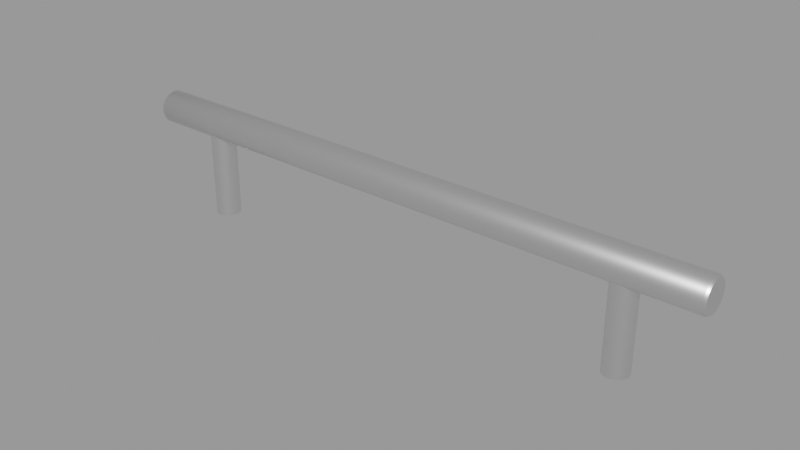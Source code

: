 # Source: kallror-213mm-handle_3f90408a-03ad-48e9-a826-88db382dd25d.blend  (saved by Blender 3.6.11; exported with 4.5.12 LTS)
import bpy
from mathutils import Matrix  # noqa: F401  (used for matrix-valued properties, if any)

bpy.ops.wm.read_factory_settings(use_empty=True)
scene = bpy.context.scene
scene.name = 'upload'

# ---- collections
col_kallror_213mm_handle = bpy.data.collections.new('KALLROR 213mm Handle'); scene.collection.children.link(col_kallror_213mm_handle)

# ---- materials (node trees are filled in below, after node groups)
mat_kallr_r = bpy.data.materials.new('KALLRÖR')
mat_kallr_r.use_transparent_shadow = False

# ---- node groups
ng_auto_smooth = bpy.data.node_groups.new('Auto Smooth', 'GeometryNodeTree')
_s = ng_auto_smooth.interface.new_socket(name='Geometry', in_out='OUTPUT', socket_type='NodeSocketGeometry')
_s = ng_auto_smooth.interface.new_socket(name='Geometry', in_out='INPUT', socket_type='NodeSocketGeometry')
_s = ng_auto_smooth.interface.new_socket(name='Angle', in_out='INPUT', socket_type='NodeSocketFloat')
_s.subtype = 'ANGLE'
_s.min_value = 0.0
_s.max_value = 3.142
ng_auto_smooth.is_modifier = True
_N = ng_auto_smooth.nodes; _L = ng_auto_smooth.links
n0 = _N.new('NodeGroupOutput'); n0.name = 'Group Output'; n0.location = (480, -100)
n1 = _N.new('NodeGroupInput'); n1.name = 'Group Input'; n1.location = (-420, -300)
n2 = _N.new('NodeGroupInput'); n2.name = 'Group Input.001'; n2.location = (-60, -100)
n3 = _N.new('GeometryNodeSetShadeSmooth'); n3.name = 'Set Shade Smooth'; n3.location = (120, -100)
n3.domain = 'EDGE'
n4 = _N.new('GeometryNodeSetShadeSmooth'); n4.name = 'Set Shade Smooth.001'; n4.location = (300, -100)
n5 = _N.new('GeometryNodeInputMeshEdgeAngle'); n5.name = 'Edge Angle'; n5.location = (-420, -220)
n6 = _N.new('GeometryNodeInputEdgeSmooth'); n6.name = 'Is Edge Smooth'; n6.location = (-60, -160)
n7 = _N.new('GeometryNodeInputShadeSmooth'); n7.name = 'Is Face Smooth'; n7.location = (-240, -340)
n8 = _N.new('FunctionNodeBooleanMath'); n8.name = 'Boolean Math'; n8.location = (-60, -220)
n9 = _N.new('FunctionNodeCompare'); n9.name = 'Compare'; n9.location = (-240, -180)
n9.operation = 'LESS_EQUAL'
_L.new(n5.outputs[0], n9.inputs[0])
_L.new(n4.outputs[0], n0.inputs[0])
_L.new(n1.outputs[1], n9.inputs[1])
_L.new(n9.outputs[0], n8.inputs[0])
_L.new(n7.outputs[0], n8.inputs[1])
_L.new(n2.outputs[0], n3.inputs[0])
_L.new(n6.outputs[0], n3.inputs[1])
_L.new(n3.outputs[0], n4.inputs[0])
_L.new(n8.outputs[0], n3.inputs[2])
n0.is_active_output = True

# ---- material node trees
mat_kallr_r.use_nodes = True; mat_kallr_r.node_tree.nodes.clear()
_N = mat_kallr_r.node_tree.nodes; _L = mat_kallr_r.node_tree.links
n0 = _N.new('ShaderNodeOutputMaterial'); n0.name = 'Material Output'; n0.location = (330, 382)
n1 = _N.new('ShaderNodeBsdfPrincipled'); n1.name = 'Principled BSDF.001'; n1.location = (32, 329)
n1.label = 'Stainless_steel'
n1.distribution = 'GGX'
n1.subsurface_method = 'RANDOM_WALK_SKIN'
n1.inputs[0].default_value = (0.8488, 0.8488, 0.8488, 1.0)
n1.inputs[1].default_value = 1.0
n1.inputs[2].default_value = 0.3773
n1.inputs[3].default_value = 1.45
n1.inputs[27].default_value = (0.0, 0.0, 0.0, 1.0)
n1.inputs[28].default_value = 1.0
_L.new(n1.outputs[0], n0.inputs[0])
n0.is_active_output = True

# ---- meshes
me_cylinder_040 = bpy.data.meshes.new('Cylinder.040')
me_cylinder_040.from_pydata([(-3.691e-10, -5.259e-09, 0.008444), (-2.863e-10, -0.001162, 0.008557), (-2.167e-10, -0.00228, 0.008895), (-1.629e-10, -0.00331, 0.009442), (-1.269e-10, -0.004213, 0.01018), (-1.102e-10, -0.004953, 0.01108), (-1.135e-10, -0.005504, 0.0121), (-1.365e-10, -0.005843, 0.01321), (-1.784e-10, -0.005957, 0.01437), (-2.375e-10, -0.005843, 0.01553), (-3.117e-10, -0.005504, 0.01664), (-3.981e-10, -0.004953, 0.01766), (-4.933e-10, -0.004213, 0.01856), (-5.936e-10, -0.00331, 0.0193), (-6.953e-10, -0.00228, 0.01985), (-7.945e-10, -0.001162, 0.02018), (-8.872e-10, -9.118e-09, 0.0203), (-9.699e-10, 0.001162, 0.02018), (-1.04e-09, 0.00228, 0.01985), (-1.093e-09, 0.00331, 0.0193), (-1.129e-09, 0.004213, 0.01856), (-1.146e-09, 0.004953, 0.01766), (-1.143e-09, 0.005504, 0.01664), (-1.12e-09, 0.005843, 0.01553), (-1.078e-09, 0.005957, 0.01437), (-1.019e-09, 0.005843, 0.01321), (-9.445e-10, 0.005504, 0.0121), (-8.582e-10, 0.004953, 0.01108), (-7.63e-10, 0.004213, 0.01018), (-6.626e-10, 0.00331, 0.009442), (-5.609e-10, 0.00228, 0.008895), (-4.618e-10, 0.001162, 0.008557), (-0.1065, 0.001047, 0.009138), (-0.1055, 0.001162, 0.008557), (-0.1065, 0.002054, 0.009442), (-0.1055, 0.00228, 0.008895), (-0.1065, 0.002982, 0.009935), (-0.1055, 0.00331, 0.009442), (-0.1065, 0.003795, 0.0106), (-0.1055, 0.004213, 0.01018), (-0.1065, 0.004462, 0.01141), (-0.1055, 0.004953, 0.01108), (-0.1065, 0.004957, 0.01233), (-0.1055, 0.005504, 0.0121), (-0.1065, 0.005262, 0.01333), (-0.1055, 0.005843, 0.01321), (-0.1065, 0.005365, 0.01437), (-0.1055, 0.005957, 0.01437), (-0.1065, 0.005262, 0.01541), (-0.1055, 0.005843, 0.01553), (-0.1065, 0.004957, 0.01641), (-0.1055, 0.005504, 0.01664), (-0.1065, 0.004462, 0.01733), (-0.1055, 0.004953, 0.01766), (-0.1065, 0.003795, 0.01814), (-0.1055, 0.004213, 0.01856), (-0.1065, 0.002982, 0.0188), (-0.1055, 0.00331, 0.0193), (-0.1065, 0.002054, 0.0193), (-0.1055, 0.00228, 0.01985), (-0.1065, 0.001047, 0.0196), (-0.1055, 0.001162, 0.02018), (-0.1065, -1.18e-08, 0.0197), (-0.1055, -1.193e-08, 0.0203), (-0.1065, -0.001047, 0.0196), (-0.1055, -0.001162, 0.02018), (-0.1065, -0.002054, 0.0193), (-0.1055, -0.00228, 0.01985), (-0.1065, -0.002982, 0.0188), (-0.1055, -0.00331, 0.0193), (-0.1065, -0.003795, 0.01814), (-0.1055, -0.004213, 0.01856), (-0.1065, -0.004462, 0.01733), (-0.1055, -0.004953, 0.01766), (-0.1065, -0.004957, 0.01641), (-0.1055, -0.005504, 0.01664), (-0.1065, -0.005262, 0.01541), (-0.1055, -0.005843, 0.01553), (-0.1065, -0.005365, 0.01437), (-0.1055, -0.005957, 0.01437), (-0.1065, -0.005262, 0.01333), (-0.1055, -0.005843, 0.01321), (-0.1065, -0.004957, 0.01233), (-0.1055, -0.005504, 0.0121), (-0.1065, -0.004462, 0.01141), (-0.1055, -0.004953, 0.01108), (-0.1065, -0.003795, 0.0106), (-0.1055, -0.004213, 0.01018), (-0.1065, -0.002982, 0.009935), (-0.1055, -0.00331, 0.009442), (-0.1065, -0.002054, 0.009442), (-0.1055, -0.00228, 0.008895), (-0.1055, -0.001162, 0.008557), (-0.1065, -0.001047, 0.009138), (-0.1065, -8.339e-09, 0.009036), (-0.1055, -8.069e-09, 0.008444), (-0.08501, 5.115e-09, -0.0203), (-0.08493, -0.0008567, -0.0203), (-0.08468, -0.00168, -0.0203), (-0.08428, -0.00244, -0.0203), (-0.08373, -0.003105, -0.0203), (-0.08307, -0.003651, -0.0203), (-0.08232, -0.004057, -0.0203), (-0.0815, -0.004307, -0.0203), (-0.08065, -0.004391, -0.0203), (-0.07979, -0.004307, -0.0203), (-0.07897, -0.004057, -0.0203), (-0.07822, -0.003651, -0.0203), (-0.07756, -0.003105, -0.0203), (-0.07701, -0.00244, -0.0203), (-0.07661, -0.00168, -0.0203), (-0.07636, -0.0008567, -0.0203), (-0.07628, 5.499e-09, -0.0203), (-0.07636, 0.0008567, -0.0203), (-0.07661, 0.00168, -0.0203), (-0.07701, 0.00244, -0.0203), (-0.07756, 0.003105, -0.0203), (-0.07822, 0.003651, -0.0203), (-0.07897, 0.004057, -0.0203), (-0.07979, 0.004307, -0.0203), (-0.08065, 0.004391, -0.0203), (-0.0815, 0.004307, -0.0203), (-0.08232, 0.004057, -0.0203), (-0.08307, 0.003651, -0.0203), (-0.08373, 0.003105, -0.0203), (-0.08428, 0.00244, -0.0203), (-0.08468, 0.00168, -0.0203), (-0.08493, 0.0008567, -0.0203), (-0.08493, 0.0008567, 0.01437), (-0.08468, 0.00168, 0.01437), (-0.08428, 0.00244, 0.01437), (-0.08373, 0.003105, 0.01437), (-0.08307, 0.003651, 0.01437), (-0.08232, 0.004057, 0.01437), (-0.0815, 0.004307, 0.01437), (-0.08065, 0.004391, 0.01437), (-0.07979, 0.004307, 0.01437), (-0.07897, 0.004057, 0.01437), (-0.07822, 0.003651, 0.01437), (-0.07756, 0.003105, 0.01437), (-0.07701, 0.00244, 0.01437), (-0.07661, 0.00168, 0.01437), (-0.07636, 0.0008567, 0.01437), (-0.07628, -9.384e-09, 0.01437), (-0.07636, -0.0008567, 0.01437), (-0.07661, -0.00168, 0.01437), (-0.07701, -0.00244, 0.01437), (-0.07756, -0.003105, 0.01437), (-0.07822, -0.003651, 0.01437), (-0.07897, -0.004057, 0.01437), (-0.07979, -0.004307, 0.01437), (-0.08065, -0.004391, 0.01437), (-0.0815, -0.004307, 0.01437), (-0.08232, -0.004057, 0.01437), (-0.08307, -0.003651, 0.01437), (-0.08373, -0.003105, 0.01437), (-0.08428, -0.00244, 0.01437), (-0.08468, -0.00168, 0.01437), (-0.08493, -0.0008567, 0.01437), (-0.08501, -9.768e-09, 0.01437), (0.1065, 0.001047, 0.009138), (0.1055, 0.001162, 0.008557), (0.1065, 0.002054, 0.009442), (0.1055, 0.00228, 0.008895), (0.1065, 0.002982, 0.009935), (0.1055, 0.00331, 0.009442), (0.1065, 0.003795, 0.0106), (0.1055, 0.004213, 0.01018), (0.1065, 0.004462, 0.01141), (0.1055, 0.004953, 0.01108), (0.1065, 0.004957, 0.01233), (0.1055, 0.005504, 0.0121), (0.1065, 0.005262, 0.01333), (0.1055, 0.005843, 0.01321), (0.1065, 0.005365, 0.01437), (0.1055, 0.005957, 0.01437), (0.1065, 0.005262, 0.01541), (0.1055, 0.005843, 0.01553), (0.1065, 0.004957, 0.01641), (0.1055, 0.005504, 0.01664), (0.1065, 0.004462, 0.01733), (0.1055, 0.004953, 0.01766), (0.1065, 0.003795, 0.01814), (0.1055, 0.004213, 0.01856), (0.1065, 0.002982, 0.0188), (0.1055, 0.00331, 0.0193), (0.1065, 0.002054, 0.0193), (0.1055, 0.00228, 0.01985), (0.1065, 0.001047, 0.0196), (0.1055, 0.001162, 0.02018), (0.1065, 4.281e-09, 0.0197), (0.1055, 3.996e-09, 0.0203), (0.1065, -0.001047, 0.0196), (0.1055, -0.001162, 0.02018), (0.1065, -0.002054, 0.0193), (0.1055, -0.00228, 0.01985), (0.1065, -0.002982, 0.0188), (0.1055, -0.00331, 0.0193), (0.1065, -0.003795, 0.01814), (0.1055, -0.004213, 0.01856), (0.1065, -0.004462, 0.01733), (0.1055, -0.004953, 0.01766), (0.1065, -0.004957, 0.01641), (0.1055, -0.005504, 0.01664), (0.1065, -0.005262, 0.01541), (0.1055, -0.005843, 0.01553), (0.1065, -0.005365, 0.01437), (0.1055, -0.005957, 0.01437), (0.1065, -0.005262, 0.01333), (0.1055, -0.005843, 0.01321), (0.1065, -0.004957, 0.01233), (0.1055, -0.005504, 0.0121), (0.1065, -0.004462, 0.01141), (0.1055, -0.004953, 0.01108), (0.1065, -0.003795, 0.0106), (0.1055, -0.004213, 0.01018), (0.1065, -0.002982, 0.009935), (0.1055, -0.00331, 0.009442), (0.1065, -0.002054, 0.009442), (0.1055, -0.00228, 0.008895), (0.1055, -0.001162, 0.008557), (0.1065, -0.001047, 0.009138), (0.1065, 7.742e-09, 0.009036), (0.1055, 7.856e-09, 0.008444), (0.08501, 1.795e-08, -0.0203), (0.08493, -0.0008567, -0.0203), (0.08468, -0.00168, -0.0203), (0.08428, -0.00244, -0.0203), (0.08373, -0.003105, -0.0203), (0.08307, -0.003651, -0.0203), (0.08232, -0.004057, -0.0203), (0.0815, -0.004307, -0.0203), (0.08065, -0.004391, -0.0203), (0.07979, -0.004307, -0.0203), (0.07897, -0.004057, -0.0203), (0.07822, -0.003651, -0.0203), (0.07756, -0.003105, -0.0203), (0.07701, -0.00244, -0.0203), (0.07661, -0.00168, -0.0203), (0.07636, -0.0008567, -0.0203), (0.07628, 1.702e-08, -0.0203), (0.07636, 0.0008567, -0.0203), (0.07661, 0.00168, -0.0203), (0.07701, 0.00244, -0.0203), (0.07756, 0.003105, -0.0203), (0.07822, 0.003651, -0.0203), (0.07897, 0.004057, -0.0203), (0.07979, 0.004307, -0.0203), (0.08065, 0.004391, -0.0203), (0.0815, 0.004307, -0.0203), (0.08232, 0.004057, -0.0203), (0.08307, 0.003651, -0.0203), (0.08373, 0.003105, -0.0203), (0.08428, 0.00244, -0.0203), (0.08468, 0.00168, -0.0203), (0.08493, 0.0008567, -0.0203), (0.08493, 0.0008567, 0.01437), (0.08468, 0.00168, 0.01437), (0.08428, 0.00244, 0.01437), (0.08373, 0.003105, 0.01437), (0.08307, 0.003651, 0.01437), (0.08232, 0.004057, 0.01437), (0.0815, 0.004307, 0.01437), (0.08065, 0.004391, 0.01437), (0.07979, 0.004307, 0.01437), (0.07897, 0.004057, 0.01437), (0.07822, 0.003651, 0.01437), (0.07756, 0.003105, 0.01437), (0.07701, 0.00244, 0.01437), (0.07661, 0.00168, 0.01437), (0.07636, 0.0008567, 0.01437), (0.07628, 2.133e-09, 0.01437), (0.07636, -0.0008567, 0.01437), (0.07661, -0.00168, 0.01437), (0.07701, -0.00244, 0.01437), (0.07756, -0.003105, 0.01437), (0.07822, -0.003651, 0.01437), (0.07897, -0.004057, 0.01437), (0.07979, -0.004307, 0.01437), (0.08065, -0.004391, 0.01437), (0.0815, -0.004307, 0.01437), (0.08232, -0.004057, 0.01437), (0.08307, -0.003651, 0.01437), (0.08373, -0.003105, 0.01437), (0.08428, -0.00244, 0.01437), (0.08468, -0.00168, 0.01437), (0.08493, -0.0008567, 0.01437), (0.08501, 3.069e-09, 0.01437)], [], [(5, 85, 87, 4), (19, 57, 59, 18), (6, 83, 85, 5), (20, 55, 57, 19), (7, 81, 83, 6), (21, 53, 55, 20), (8, 79, 81, 7), (22, 51, 53, 21), (9, 77, 79, 8), (23, 49, 51, 22), (10, 75, 77, 9), (24, 47, 49, 23), (11, 73, 75, 10), (25, 45, 47, 24), (12, 71, 73, 11), (26, 43, 45, 25), (13, 69, 71, 12), (27, 41, 43, 26), (14, 67, 69, 13), (1, 92, 95, 0), (28, 39, 41, 27), (15, 65, 67, 14), (2, 91, 92, 1), (29, 37, 39, 28), (16, 63, 65, 15), (3, 89, 91, 2), (93, 90, 88, 86, 84, 82, 80, 78, 76, 74, 72, 70, 68, 66, 64, 62, 60, 58, 56, 54, 52, 50, 48, 46, 44, 42, 40, 38, 36, 34, 32, 94), (17, 61, 63, 16), (4, 87, 89, 3), (31, 33, 35, 30), (18, 59, 61, 17), (30, 35, 37, 29), (93, 92, 91, 90), (94, 95, 92, 93), (90, 91, 89, 88), (88, 89, 87, 86), (86, 87, 85, 84), (84, 85, 83, 82), (82, 83, 81, 80), (80, 81, 79, 78), (78, 79, 77, 76), (76, 77, 75, 74), (74, 75, 73, 72), (72, 73, 71, 70), (70, 71, 69, 68), (68, 69, 67, 66), (66, 67, 65, 64), (64, 65, 63, 62), (62, 63, 61, 60), (60, 61, 59, 58), (58, 59, 57, 56), (56, 57, 55, 54), (54, 55, 53, 52), (52, 53, 51, 50), (50, 51, 49, 48), (48, 49, 47, 46), (46, 47, 45, 44), (44, 45, 43, 42), (42, 43, 41, 40), (40, 41, 39, 38), (38, 39, 37, 36), (36, 37, 35, 34), (34, 35, 33, 32), (32, 33, 95, 94), (0, 95, 33, 31), (101, 154, 155, 100), (115, 140, 141, 114), (102, 153, 154, 101), (116, 139, 140, 115), (103, 152, 153, 102), (117, 138, 139, 116), (104, 151, 152, 103), (118, 137, 138, 117), (105, 150, 151, 104), (119, 136, 137, 118), (106, 149, 150, 105), (120, 135, 136, 119), (107, 148, 149, 106), (121, 134, 135, 120), (108, 147, 148, 107), (122, 133, 134, 121), (109, 146, 147, 108), (123, 132, 133, 122), (110, 145, 146, 109), (97, 158, 159, 96), (124, 131, 132, 123), (111, 144, 145, 110), (98, 157, 158, 97), (125, 130, 131, 124), (112, 143, 144, 111), (99, 156, 157, 98), (113, 142, 143, 112), (100, 155, 156, 99), (127, 128, 129, 126), (114, 141, 142, 113), (126, 129, 130, 125), (96, 159, 128, 127), (5, 4, 215, 213), (19, 18, 187, 185), (6, 5, 213, 211), (20, 19, 185, 183), (7, 6, 211, 209), (21, 20, 183, 181), (8, 7, 209, 207), (22, 21, 181, 179), (9, 8, 207, 205), (23, 22, 179, 177), (10, 9, 205, 203), (24, 23, 177, 175), (11, 10, 203, 201), (25, 24, 175, 173), (12, 11, 201, 199), (26, 25, 173, 171), (13, 12, 199, 197), (27, 26, 171, 169), (14, 13, 197, 195), (1, 0, 223, 220), (28, 27, 169, 167), (15, 14, 195, 193), (2, 1, 220, 219), (29, 28, 167, 165), (16, 15, 193, 191), (3, 2, 219, 217), (221, 222, 160, 162, 164, 166, 168, 170, 172, 174, 176, 178, 180, 182, 184, 186, 188, 190, 192, 194, 196, 198, 200, 202, 204, 206, 208, 210, 212, 214, 216, 218), (17, 16, 191, 189), (4, 3, 217, 215), (31, 30, 163, 161), (18, 17, 189, 187), (30, 29, 165, 163), (221, 218, 219, 220), (222, 221, 220, 223), (218, 216, 217, 219), (216, 214, 215, 217), (214, 212, 213, 215), (212, 210, 211, 213), (210, 208, 209, 211), (208, 206, 207, 209), (206, 204, 205, 207), (204, 202, 203, 205), (202, 200, 201, 203), (200, 198, 199, 201), (198, 196, 197, 199), (196, 194, 195, 197), (194, 192, 193, 195), (192, 190, 191, 193), (190, 188, 189, 191), (188, 186, 187, 189), (186, 184, 185, 187), (184, 182, 183, 185), (182, 180, 181, 183), (180, 178, 179, 181), (178, 176, 177, 179), (176, 174, 175, 177), (174, 172, 173, 175), (172, 170, 171, 173), (170, 168, 169, 171), (168, 166, 167, 169), (166, 164, 165, 167), (164, 162, 163, 165), (162, 160, 161, 163), (160, 222, 223, 161), (0, 31, 161, 223), (229, 228, 283, 282), (243, 242, 269, 268), (230, 229, 282, 281), (244, 243, 268, 267), (231, 230, 281, 280), (245, 244, 267, 266), (232, 231, 280, 279), (246, 245, 266, 265), (233, 232, 279, 278), (247, 246, 265, 264), (234, 233, 278, 277), (248, 247, 264, 263), (235, 234, 277, 276), (249, 248, 263, 262), (236, 235, 276, 275), (250, 249, 262, 261), (237, 236, 275, 274), (251, 250, 261, 260), (238, 237, 274, 273), (225, 224, 287, 286), (252, 251, 260, 259), (239, 238, 273, 272), (226, 225, 286, 285), (253, 252, 259, 258), (240, 239, 272, 271), (227, 226, 285, 284), (241, 240, 271, 270), (228, 227, 284, 283), (255, 254, 257, 256), (242, 241, 270, 269), (254, 253, 258, 257), (224, 255, 256, 287)])
me_cylinder_040.polygons.foreach_set('use_smooth', [True] * 194)
_uv = me_cylinder_040.uv_layers.new(name='UVMap')
_uv.uv.foreach_set('vector', [0.0, 0.0, 0.0, 0.0, 0.0, 0.0, 0.0, 0.0, 0.0, 0.0, 0.0, 0.0, 0.0, 0.0, 0.0, 0.0, 0.0, 0.0, 0.0, 0.0, 0.0, 0.0, 0.0, 0.0, 0.0, 0.0, 0.0, 0.0, 0.0, 0.0, 0.0, 0.0, 0.0, 0.0, 0.0, 0.0, 0.0, 0.0, 0.0, 0.0, 0.0, 0.0, 0.0, 0.0, 0.0, 0.0, 0.0, 0.0, 0.0, 0.0, 0.0, 0.0, 0.0, 0.0, 0.0, 0.0, 0.0, 0.0, 0.0, 0.0, 0.0, 0.0, 0.0, 0.0, 0.0, 0.0, 0.0, 0.0, 0.0, 0.0, 0.0, 0.0, 0.0, 0.0, 0.0, 0.0, 0.0, 0.0, 0.0, 0.0, 0.0, 0.0, 0.0, 0.0, 0.0, 0.0, 0.0, 0.0, 0.0, 0.0, 0.0, 0.0, 0.0, 0.0, 0.0, 0.0, 0.0, 0.0, 0.0, 0.0, 0.0, 0.0, 0.0, 0.0, 0.0, 0.0, 0.0, 0.0, 0.0, 0.0, 0.0, 0.0, 0.0, 0.0, 0.0, 0.0, 0.0, 0.0, 0.0, 0.0, 0.0, 0.0, 0.0, 0.0, 0.0, 0.0, 0.0, 0.0, 0.0, 0.0, 0.0, 0.0, 0.0, 0.0, 0.0, 0.0, 0.0, 0.0, 0.0, 0.0, 0.0, 0.0, 0.0, 0.0, 0.0, 0.0, 0.0, 0.0, 0.0, 0.0, 0.0, 0.0, 0.0, 0.0, 0.0, 0.0, 0.0, 0.0, 0.0, 0.0, 0.0, 0.0, 0.0, 0.0, 0.0, 0.0, 0.0, 0.0, 0.0, 0.0, 0.0, 0.0, 0.0, 0.0, 0.0, 0.0, 0.0, 0.0, 0.0, 0.0, 0.0, 0.0, 0.0, 0.0, 0.0, 0.0, 0.0, 0.0, 0.0, 0.0, 0.0, 0.0, 0.0, 0.0, 0.0, 0.0, 0.0, 0.0, 0.0, 0.0, 0.0, 0.0, 0.0, 0.0, 0.0, 0.0, 0.0, 0.0, 0.0, 0.0, 0.0, 0.0, 0.0, 0.0, 0.0, 0.0, 0.0, 0.0, 0.0, 0.0, 0.0, 0.0, 0.0, 0.0, 0.0, 0.0, 0.0, 0.0, 0.0, 0.0, 0.0, 0.0, 0.0, 0.0, 0.0, 0.0, 0.0, 0.0, 0.0, 0.0, 0.0, 0.0, 0.0, 0.0, 0.0, 0.0, 0.0, 0.0, 0.0, 0.0, 0.0, 0.0, 0.0, 0.0, 0.0, 0.0, 0.0, 0.0, 0.0, 0.0, 0.0, 0.0, 0.0, 0.0, 0.0, 0.0, 0.0, 0.0, 0.0, 0.0, 0.0, 0.0, 0.0, 0.0, 0.0, 0.0, 0.0, 0.0, 0.0, 0.0, 0.0, 0.0, 0.0, 0.0, 0.0, 0.0, 0.0, 0.0, 0.0, 0.0, 0.0, 0.0, 0.0, 0.0, 0.0, 0.0, 0.0, 0.0, 0.0, 0.0, 0.0, 0.0, 0.0, 0.0, 0.0, 0.0, 0.0, 0.0, 0.0, 0.0, 0.0, 0.0, 0.0, 0.0, 0.0, 0.0, 0.0, 0.0, 0.0, 0.0, 0.0, 0.0, 0.0, 0.0, 0.0, 0.0, 0.0, 0.0, 0.0, 0.0, 0.0, 0.0, 0.0, 0.0, 0.0, 0.0, 0.0, 0.0, 0.0, 0.0, 0.0, 0.0, 0.0, 0.0, 0.0, 0.0, 0.0, 0.0, 0.0, 0.0, 0.0, 0.0, 0.0, 0.0, 0.0, 0.0, 0.0, 0.0, 0.0, 0.0, 0.0, 0.0, 0.0, 0.0, 0.0, 0.0, 0.0, 0.0, 0.0, 0.0, 0.0, 0.0, 0.0, 0.0, 0.0, 0.0, 0.0, 0.0, 0.0, 0.0, 0.0, 0.0, 0.0, 0.0, 0.0, 0.0, 0.0, 0.0, 0.0, 0.0, 0.0, 0.0, 0.0, 0.0, 0.0, 0.0, 0.0, 0.0, 0.0, 0.0, 0.0, 0.0, 0.0, 0.0, 0.0, 0.0, 0.0, 0.0, 0.0, 0.0, 0.0, 0.0, 0.0, 0.0, 0.0, 0.0, 0.0, 0.0, 0.0, 0.0, 0.0, 0.0, 0.0, 0.0, 0.0, 0.0, 0.0, 0.0, 0.0, 0.0, 0.0, 0.0, 0.0, 0.0, 0.0, 0.0, 0.0, 0.0, 0.0, 0.0, 0.0, 0.0, 0.0, 0.0, 0.0, 0.0, 0.0, 0.0, 0.0, 0.0, 0.0, 0.0, 0.0, 0.0, 0.0, 0.0, 0.0, 0.0, 0.0, 0.0, 0.0, 0.0, 0.0, 0.0, 0.0, 0.0, 0.0, 0.0, 0.0, 0.0, 0.0, 0.0, 0.0, 0.0, 0.0, 0.0, 0.0, 0.0, 0.0, 0.0, 0.0, 0.0, 0.0, 0.0, 0.0, 0.0, 0.0, 0.0, 0.0, 0.0, 0.0, 0.0, 0.0, 0.0, 0.0, 0.0, 0.0, 0.0, 0.0, 0.0, 0.0, 0.0, 0.0, 0.0, 0.0, 0.0, 0.0, 0.0, 0.0, 0.0, 0.0, 0.0, 0.0, 0.0, 0.0, 0.0, 0.0, 0.0, 0.0, 0.0, 0.0, 0.0, 0.0, 0.0, 0.0, 0.0, 0.0, 0.0, 0.0, 0.0, 0.0, 0.0, 0.0, 0.0, 0.0, 0.0, 0.0, 0.0, 0.0, 0.0, 0.0, 0.0, 0.0, 0.0, 0.0, 0.0, 0.0, 0.0, 0.0, 0.0, 0.0, 0.0, 0.0, 0.0, 0.0, 0.0, 0.0, 0.0, 0.0, 0.0, 0.0, 0.0, 0.0, 0.0, 0.0, 0.0, 0.0, 0.0, 0.0, 0.0, 0.0, 0.0, 0.0, 0.0, 0.0, 0.0, 0.0, 0.0, 0.0, 0.0, 0.0, 0.0, 0.0, 0.0, 0.0, 0.0, 0.0, 0.0, 0.0, 0.0, 0.0, 0.0, 0.0, 0.0, 0.0, 0.0, 0.0, 0.0, 0.0, 0.0, 0.0, 0.0, 0.0, 0.0, 0.0, 0.0, 0.0, 0.0, 0.0, 0.0, 0.0, 0.0, 0.0, 0.0, 0.0, 0.0, 0.0, 0.0, 0.0, 0.0, 0.0, 0.0, 0.0, 0.0, 0.0, 0.0, 0.0, 0.0, 0.0, 0.0, 0.0, 0.0, 0.0, 0.0, 0.0, 0.0, 0.0, 0.0, 0.0, 0.0, 0.0, 0.0, 0.0, 0.0, 0.0, 0.0, 0.0, 0.0, 0.0, 0.0, 0.0, 0.0, 0.0, 0.0, 0.0, 0.0, 0.0, 0.0, 0.0, 0.0, 0.0, 0.0, 0.0, 0.0, 0.0, 0.0, 0.0, 0.0, 0.0, 0.0, 0.0, 0.0, 0.0, 0.0, 0.0, 0.0, 0.0, 0.0, 0.0, 0.0, 0.0, 0.0, 0.0, 0.0, 0.0, 0.0, 0.0, 0.0, 0.0, 0.0, 0.0, 0.0, 0.0, 0.0, 0.0, 0.0, 0.0, 0.0, 0.0, 0.0, 0.0, 0.0, 0.0, 0.0, 0.0, 0.0, 0.0, 0.0, 0.0, 0.0, 0.0, 0.0, 0.0, 0.0, 0.0, 0.0, 0.0, 0.0, 0.0, 0.0, 0.0, 0.0, 0.0, 0.0, 0.0, 0.0, 0.0, 0.0, 0.0, 0.0, 0.0, 0.0, 0.0, 0.0, 0.0, 0.0, 0.0, 0.0, 0.0, 0.0, 0.0, 0.0, 0.0, 0.0, 0.0, 0.0, 0.0, 0.0, 0.0, 0.0, 0.0, 0.0, 0.0, 0.0, 0.0, 0.0, 0.0, 0.0, 0.0, 0.0, 0.0, 0.0, 0.0, 0.0, 0.0, 0.0, 0.0, 0.0, 0.0, 0.0, 0.0, 0.0, 0.0, 0.0, 0.0, 0.0, 0.0, 0.0, 0.0, 0.0, 0.0, 0.0, 0.0, 0.0, 0.0, 0.0, 0.0, 0.0, 0.0, 0.0, 0.0, 0.0, 0.0, 0.0, 0.0, 0.0, 0.0, 0.0, 0.0, 0.0, 0.0, 0.0, 0.0, 0.0, 0.0, 0.0, 0.0, 0.0, 0.0, 0.0, 0.0, 0.0, 0.0, 0.0, 0.0, 0.0, 0.0, 0.0, 0.0, 0.0, 0.0, 0.0, 0.0, 0.0, 0.0, 0.0, 0.0, 0.0, 0.0, 0.0, 0.0, 0.0, 0.0, 0.0, 0.0, 0.0, 0.0, 0.0, 0.0, 0.0, 0.0, 0.0, 0.0, 0.0, 0.0, 0.0, 0.0, 0.0, 0.0, 0.0, 0.0, 0.0, 0.0, 0.0, 0.0, 0.0, 0.0, 0.0, 0.0, 0.0, 0.0, 0.0, 0.0, 0.0, 0.0, 0.0, 0.0, 0.0, 0.0, 0.0, 0.0, 0.0, 0.0, 0.0, 0.0, 0.0, 0.0, 0.0, 0.0, 0.0, 0.0, 0.0, 0.0, 0.0, 0.0, 0.0, 0.0, 0.0, 0.0, 0.0, 0.0, 0.0, 0.0, 0.0, 0.0, 0.0, 0.0, 0.0, 0.0, 0.0, 0.0, 0.0, 0.0, 0.0, 0.0, 0.0, 0.0, 0.0, 0.0, 0.0, 0.0, 0.0, 0.0, 0.0, 0.0, 0.0, 0.0, 0.0, 0.0, 0.0, 0.0, 0.0, 0.0, 0.0, 0.0, 0.0, 0.0, 0.0, 0.0, 0.0, 0.0, 0.0, 0.0, 0.0, 0.0, 0.0, 0.0, 0.0, 0.0, 0.0, 0.0, 0.0, 0.0, 0.0, 0.0, 0.0, 0.0, 0.0, 0.0, 0.0, 0.0, 0.0, 0.0, 0.0, 0.0, 0.0, 0.0, 0.0, 0.0, 0.0, 0.0, 0.0, 0.0, 0.0, 0.0, 0.0, 0.0, 0.0, 0.0, 0.0, 0.0, 0.0, 0.0, 0.0, 0.0, 0.0, 0.0, 0.0, 0.0, 0.0, 0.0, 0.0, 0.0, 0.0, 0.0, 0.0, 0.0, 0.0, 0.0, 0.0, 0.0, 0.0, 0.0, 0.0, 0.0, 0.0, 0.0, 0.0, 0.0, 0.0, 0.0, 0.0, 0.0, 0.0, 0.0, 0.0, 0.0, 0.0, 0.0, 0.0, 0.0, 0.0, 0.0, 0.0, 0.0, 0.0, 0.0, 0.0, 0.0, 0.0, 0.0, 0.0, 0.0, 0.0, 0.0, 0.0, 0.0, 0.0, 0.0, 0.0, 0.0, 0.0, 0.0, 0.0, 0.0, 0.0, 0.0, 0.0, 0.0, 0.0, 0.0, 0.0, 0.0, 0.0, 0.0, 0.0, 0.0, 0.0, 0.0, 0.0, 0.0, 0.0, 0.0, 0.0, 0.0, 0.0, 0.0, 0.0, 0.0, 0.0, 0.0, 0.0, 0.0, 0.0, 0.0, 0.0, 0.0, 0.0, 0.0, 0.0, 0.0, 0.0, 0.0, 0.0, 0.0, 0.0, 0.0, 0.0, 0.0, 0.0, 0.0, 0.0, 0.0, 0.0, 0.0, 0.0, 0.0, 0.0, 0.0, 0.0, 0.0, 0.0, 0.0, 0.0, 0.0, 0.0, 0.0, 0.0, 0.0, 0.0, 0.0, 0.0, 0.0, 0.0, 0.0, 0.0, 0.0, 0.0, 0.0, 0.0, 0.0, 0.0, 0.0, 0.0, 0.0, 0.0, 0.0, 0.0, 0.0, 0.0, 0.0, 0.0, 0.0, 0.0, 0.0, 0.0, 0.0, 0.0, 0.0, 0.0, 0.0, 0.0, 0.0, 0.0, 0.0, 0.0, 0.0, 0.0, 0.0, 0.0, 0.0, 0.0, 0.0, 0.0, 0.0, 0.0, 0.0, 0.0, 0.0, 0.0, 0.0, 0.0, 0.0, 0.0, 0.0, 0.0, 0.0, 0.0, 0.0, 0.0, 0.0, 0.0, 0.0, 0.0, 0.0, 0.0, 0.0, 0.0, 0.0, 0.0, 0.0, 0.0, 0.0, 0.0, 0.0, 0.0, 0.0, 0.0, 0.0, 0.0, 0.0, 0.0, 0.0, 0.0, 0.0, 0.0, 0.0, 0.0, 0.0, 0.0, 0.0, 0.0, 0.0, 0.0, 0.0, 0.0, 0.0, 0.0, 0.0, 0.0, 0.0, 0.0, 0.0, 0.0, 0.0, 0.0, 0.0, 0.0, 0.0, 0.0, 0.0, 0.0, 0.0, 0.0, 0.0, 0.0, 0.0, 0.0, 0.0, 0.0, 0.0, 0.0, 0.0, 0.0, 0.0, 0.0, 0.0, 0.0, 0.0, 0.0, 0.0, 0.0, 0.0, 0.0, 0.0, 0.0, 0.0, 0.0, 0.0, 0.0, 0.0, 0.0, 0.0, 0.0, 0.0, 0.0, 0.0, 0.0, 0.0, 0.0, 0.0, 0.0, 0.0, 0.0, 0.0, 0.0, 0.0, 0.0, 0.0, 0.0, 0.0, 0.0, 0.0, 0.0, 0.0, 0.0, 0.0, 0.0, 0.0, 0.0, 0.0, 0.0, 0.0, 0.0, 0.0, 0.0, 0.0, 0.0, 0.0, 0.0, 0.0, 0.0, 0.0, 0.0, 0.0, 0.0, 0.0, 0.0, 0.0, 0.0, 0.0, 0.0, 0.0, 0.0, 0.0, 0.0, 0.0, 0.0, 0.0, 0.0, 0.0, 0.0, 0.0, 0.0, 0.0, 0.0, 0.0, 0.0, 0.0, 0.0, 0.0, 0.0, 0.0, 0.0, 0.0, 0.0, 0.0, 0.0, 0.0, 0.0, 0.0, 0.0, 0.0, 0.0, 0.0, 0.0, 0.0, 0.0, 0.0, 0.0, 0.0, 0.0, 0.0, 0.0, 0.0, 0.0, 0.0, 0.0, 0.0, 0.0, 0.0, 0.0, 0.0, 0.0, 0.0, 0.0, 0.0, 0.0, 0.0, 0.0, 0.0, 0.0, 0.0, 0.0, 0.0, 0.0, 0.0, 0.0, 0.0, 0.0, 0.0, 0.0, 0.0, 0.0, 0.0, 0.0, 0.0, 0.0, 0.0, 0.0, 0.0, 0.0, 0.0, 0.0, 0.0, 0.0, 0.0, 0.0, 0.0, 0.0, 0.0, 0.0, 0.0, 0.0, 0.0, 0.0, 0.0, 0.0, 0.0, 0.0, 0.0, 0.0, 0.0, 0.0, 0.0, 0.0, 0.0, 0.0, 0.0, 0.0, 0.0, 0.0, 0.0, 0.0, 0.0, 0.0, 0.0, 0.0, 0.0, 0.0, 0.0, 0.0, 0.0, 0.0, 0.0, 0.0, 0.0, 0.0, 0.0, 0.0, 0.0, 0.0, 0.0, 0.0, 0.0, 0.0, 0.0, 0.0, 0.0, 0.0, 0.0, 0.0, 0.0, 0.0, 0.0, 0.0, 0.0, 0.0, 0.0, 0.0, 0.0, 0.0, 0.0, 0.0, 0.0, 0.0, 0.0, 0.0, 0.0, 0.0, 0.0, 0.0, 0.0, 0.0, 0.0, 0.0, 0.0, 0.0, 0.0, 0.0, 0.0, 0.0, 0.0, 0.0, 0.0, 0.0, 0.0, 0.0, 0.0, 0.0, 0.0, 0.0, 0.0, 0.0, 0.0, 0.0, 0.0, 0.0, 0.0, 0.0, 0.0, 0.0, 0.0, 0.0, 0.0, 0.0, 0.0, 0.0, 0.0, 0.0, 0.0, 0.0, 0.0, 0.0, 0.0, 0.0, 0.0, 0.0, 0.0, 0.0, 0.0, 0.0, 0.0, 0.0, 0.0, 0.0, 0.0, 0.0, 0.0, 0.0, 0.0, 0.0, 0.0, 0.0, 0.0, 0.0, 0.0, 0.0, 0.0, 0.0, 0.0, 0.0, 0.0, 0.0, 0.0, 0.0, 0.0, 0.0, 0.0, 0.0, 0.0, 0.0, 0.0, 0.0, 0.0, 0.0, 0.0, 0.0, 0.0, 0.0, 0.0, 0.0, 0.0, 0.0, 0.0, 0.0, 0.0, 0.0, 0.0, 0.0, 0.0, 0.0, 0.0, 0.0, 0.0, 0.0, 0.0, 0.0, 0.0, 0.0, 0.0, 0.0, 0.0, 0.0, 0.0, 0.0, 0.0, 0.0, 0.0, 0.0, 0.0, 0.0, 0.0, 0.0, 0.0, 0.0, 0.0, 0.0, 0.0, 0.0, 0.0, 0.0, 0.0, 0.0, 0.0, 0.0, 0.0, 0.0, 0.0, 0.0, 0.0, 0.0, 0.0, 0.0, 0.0, 0.0, 0.0, 0.0, 0.0, 0.0, 0.0, 0.0, 0.0, 0.0, 0.0, 0.0, 0.0, 0.0, 0.0, 0.0, 0.0, 0.0, 0.0, 0.0, 0.0, 0.0, 0.0, 0.0, 0.0, 0.0, 0.0, 0.0, 0.0, 0.0, 0.0, 0.0, 0.0, 0.0, 0.0, 0.0, 0.0, 0.0, 0.0, 0.0, 0.0, 0.0, 0.0, 0.0, 0.0, 0.0, 0.0, 0.0, 0.0, 0.0, 0.0, 0.0, 0.0, 0.0, 0.0, 0.0, 0.0, 0.0, 0.0, 0.0, 0.0, 0.0, 0.0, 0.0, 0.0, 0.0, 0.0, 0.0, 0.0, 0.0])
me_cylinder_040.materials.append(mat_kallr_r)
me_cylinder_040.use_remesh_fix_poles = True
me_cylinder_040.use_remesh_preserve_attributes = False
me_cylinder_040.update()

# ---- objects
ob_kallr_r_handle_213mm_002 = bpy.data.objects.new('KALLRÖR_HANDLE 213MM.002', me_cylinder_040)
ob_kallror_213mm_handle = bpy.data.objects.new('KALLROR 213mm Handle', None)

# ---- transforms, parenting, visibility, modifiers, constraints
ob_kallr_r_handle_213mm_002.parent = ob_kallror_213mm_handle
ob_kallr_r_handle_213mm_002.matrix_parent_inverse = Matrix(((16.47, -0.0, 0.0, -43.39), (-0.0, 16.47, -0.0, -62.11), (0.0, -0.0, 16.47, -4.001), (-0.0, 0.0, -0.0, 1.0)))
ob_kallr_r_handle_213mm_002.location = (2.636, 3.771, 0.2629)
_m = ob_kallr_r_handle_213mm_002.modifiers.new('Auto Smooth', 'NODES')
_m.node_group = ng_auto_smooth
_gi = [s.identifier for s in ng_auto_smooth.interface.items_tree if s.item_type == 'SOCKET' and s.in_out == 'INPUT']
_m[_gi[1]] = 0.5742  # 'Angle'
ob_kallror_213mm_handle.location = (0.0, 0.0, 0.0)
ob_kallror_213mm_handle.scale = (0.06071, 0.06071, 0.06071)
ob_kallror_213mm_handle.empty_display_type = 'ARROWS'

# ---- collection membership
scene.collection.objects.link(ob_kallr_r_handle_213mm_002)
scene.collection.objects.link(ob_kallror_213mm_handle)
col_kallror_213mm_handle.objects.link(ob_kallr_r_handle_213mm_002)
col_kallror_213mm_handle.objects.link(ob_kallror_213mm_handle)

# ---- scene / render settings (as saved in the file)
scene.frame_start = 1; scene.frame_end = 250; scene.frame_set(1)
scene.render.engine = 'BLENDER_EEVEE_NEXT'
scene.render.image_settings.exr_codec = 'NONE'
scene.render.simplify_subdivision_render = 0
scene.render.simplify_child_particles_render = 0.0
scene.cycles.sampling_pattern = 'TABULATED_SOBOL'
scene.eevee.use_shadows = False
scene.view_settings.view_transform = 'Filmic'
bpy.context.view_layer.update()

# ---- added for rendering (the .blend has no active camera and no usable light): camera, sun + grey world if the file has none
cam_auto = bpy.data.cameras.new('AutoCamera')
cam_auto.lens = 50.0
cam_auto.sensor_width = 36.0
cam_auto.clip_end = 1000.0
ob_auto_camera = bpy.data.objects.new('AutoCamera', cam_auto)
scene.collection.objects.link(ob_auto_camera)
ob_auto_camera.location = (0.202905, -0.240738, 0.180756)
ob_auto_camera.rotation_euler = (1.09748, -7.21219e-08, 0.694738)
scene.camera = ob_auto_camera
light_auto_sun = bpy.data.lights.new('AutoSun', 'SUN')
light_auto_sun.energy = 3.0
light_auto_sun.angle = 0.0523599
ob_auto_sun = bpy.data.objects.new('AutoSun', light_auto_sun)
scene.collection.objects.link(ob_auto_sun)
ob_auto_sun.rotation_euler = (0.872665, 0.174533, 0.523599)
if scene.world is None:
    world_auto = bpy.data.worlds.new('AutoWorld')
    world_auto.color = (0.3, 0.3, 0.3)
    scene.world = world_auto
bpy.context.view_layer.update()
